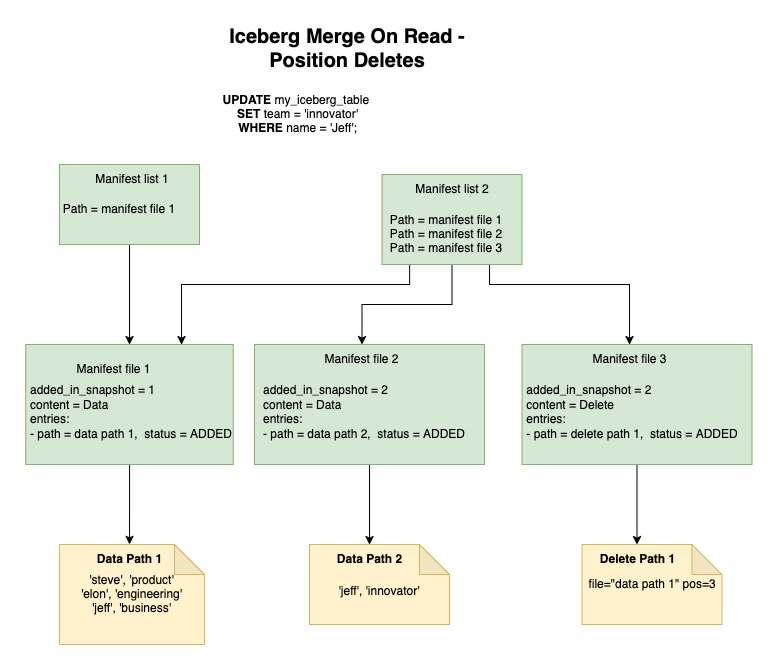

The diagram above was exported from draw.io. Its source (the exported page's mxGraphModel, read from the mxfile embedded in the PNG):
<mxGraphModel dx="1026" dy="570" grid="1" gridSize="10" guides="1" tooltips="1" connect="1" arrows="1" fold="1" page="1" pageScale="1" pageWidth="850" pageHeight="1100" math="0" shadow="0">
  <root>
    <mxCell id="0" />
    <mxCell id="1" parent="0" />
    <mxCell id="ToAR3qz5pjNDpvwWLq3U-1" value="'steve', 'product'&lt;br&gt;'elon', 'engineering'&lt;br&gt;'jeff', 'business'" style="shape=note;whiteSpace=wrap;html=1;backgroundOutline=1;darkOpacity=0.05;fillColor=#fff2cc;strokeColor=#d6b656;" vertex="1" parent="1">
      <mxGeometry x="370" y="980" width="145" height="100" as="geometry" />
    </mxCell>
    <mxCell id="ToAR3qz5pjNDpvwWLq3U-5" value="&lt;br&gt;'jeff', 'innovator'" style="shape=note;whiteSpace=wrap;html=1;backgroundOutline=1;darkOpacity=0.05;fillColor=#fff2cc;strokeColor=#d6b656;" vertex="1" parent="1">
      <mxGeometry x="620" y="980" width="140" height="80" as="geometry" />
    </mxCell>
    <mxCell id="ToAR3qz5pjNDpvwWLq3U-10" value="file=&quot;data path 1&quot; pos=3" style="shape=note;whiteSpace=wrap;html=1;backgroundOutline=1;darkOpacity=0.05;fillColor=#fff2cc;strokeColor=#d6b656;" vertex="1" parent="1">
      <mxGeometry x="892.5" y="980" width="140" height="80" as="geometry" />
    </mxCell>
    <mxCell id="4aDk_YSaFG6NCofiEymd-1" value="Data Path 1" style="text;html=1;align=center;verticalAlign=middle;resizable=0;points=[];autosize=1;strokeColor=none;fillColor=none;fontStyle=1" vertex="1" parent="1">
      <mxGeometry x="395" y="980" width="90" height="30" as="geometry" />
    </mxCell>
    <mxCell id="4aDk_YSaFG6NCofiEymd-2" value="Data Path 2" style="text;html=1;align=center;verticalAlign=middle;resizable=0;points=[];autosize=1;strokeColor=none;fillColor=none;fontStyle=1" vertex="1" parent="1">
      <mxGeometry x="635" y="980" width="90" height="30" as="geometry" />
    </mxCell>
    <mxCell id="4aDk_YSaFG6NCofiEymd-3" value="Delete Path 1" style="text;html=1;align=center;verticalAlign=middle;resizable=0;points=[];autosize=1;strokeColor=none;fillColor=none;fontStyle=1" vertex="1" parent="1">
      <mxGeometry x="897.5" y="980" width="100" height="30" as="geometry" />
    </mxCell>
    <mxCell id="ANe93Snbat9wOp2QllkU-10" value="" style="edgeStyle=orthogonalEdgeStyle;rounded=0;orthogonalLoop=1;jettySize=auto;html=1;" edge="1" parent="1" source="ANe93Snbat9wOp2QllkU-1" target="4aDk_YSaFG6NCofiEymd-1">
      <mxGeometry relative="1" as="geometry" />
    </mxCell>
    <mxCell id="ANe93Snbat9wOp2QllkU-1" value="" style="rounded=0;whiteSpace=wrap;html=1;fillColor=#d5e8d4;strokeColor=#82b366;" vertex="1" parent="1">
      <mxGeometry x="336.25" y="780" width="207.5" height="120" as="geometry" />
    </mxCell>
    <mxCell id="ANe93Snbat9wOp2QllkU-11" value="" style="edgeStyle=orthogonalEdgeStyle;rounded=0;orthogonalLoop=1;jettySize=auto;html=1;" edge="1" parent="1" source="ANe93Snbat9wOp2QllkU-2" target="4aDk_YSaFG6NCofiEymd-2">
      <mxGeometry relative="1" as="geometry" />
    </mxCell>
    <mxCell id="ANe93Snbat9wOp2QllkU-2" value="" style="rounded=0;whiteSpace=wrap;html=1;fillColor=#d5e8d4;strokeColor=#82b366;" vertex="1" parent="1">
      <mxGeometry x="565" y="780" width="230" height="120" as="geometry" />
    </mxCell>
    <mxCell id="ANe93Snbat9wOp2QllkU-3" value="Manifest file 1" style="text;html=1;align=center;verticalAlign=middle;whiteSpace=wrap;rounded=0;" vertex="1" parent="1">
      <mxGeometry x="381.87" y="790" width="85" height="30" as="geometry" />
    </mxCell>
    <mxCell id="ANe93Snbat9wOp2QllkU-4" value="Manifest file 2" style="text;html=1;align=center;verticalAlign=middle;whiteSpace=wrap;rounded=0;" vertex="1" parent="1">
      <mxGeometry x="630" y="780" width="85" height="30" as="geometry" />
    </mxCell>
    <mxCell id="ANe93Snbat9wOp2QllkU-5" value="&lt;div align=&quot;left&quot;&gt;added_in_snapshot = 1&lt;br&gt;content = Data&lt;br&gt;&lt;/div&gt;&lt;div align=&quot;left&quot;&gt;entries:&lt;/div&gt;&lt;div align=&quot;left&quot;&gt;- path = data path 1,&amp;nbsp; status = ADDED&lt;br&gt;&lt;/div&gt;" style="text;html=1;align=center;verticalAlign=middle;whiteSpace=wrap;rounded=0;" vertex="1" parent="1">
      <mxGeometry x="340" y="810" width="203.75" height="75" as="geometry" />
    </mxCell>
    <mxCell id="ANe93Snbat9wOp2QllkU-6" value="&lt;div align=&quot;left&quot;&gt;added_in_snapshot = 2&lt;br&gt;content = Data&lt;br&gt;&lt;/div&gt;&lt;div align=&quot;left&quot;&gt;entries:&lt;/div&gt;&lt;div align=&quot;left&quot;&gt;- path = data path 2,&amp;nbsp; status = ADDED&lt;/div&gt;" style="text;html=1;align=center;verticalAlign=middle;whiteSpace=wrap;rounded=0;" vertex="1" parent="1">
      <mxGeometry x="565" y="810" width="220" height="75" as="geometry" />
    </mxCell>
    <mxCell id="ANe93Snbat9wOp2QllkU-7" value="&lt;font style=&quot;font-size: 20px;&quot;&gt;Iceberg Merge On Read - Position Deletes&lt;/font&gt;" style="text;html=1;align=center;verticalAlign=middle;whiteSpace=wrap;rounded=0;fontStyle=1" vertex="1" parent="1">
      <mxGeometry x="507.5" y="470" width="300" height="30" as="geometry" />
    </mxCell>
    <mxCell id="ANe93Snbat9wOp2QllkU-8" value="&lt;b&gt;UPDATE &lt;/b&gt;my_iceberg_table&lt;b&gt;&amp;nbsp;&lt;br&gt;SET &lt;/b&gt;team = 'innovator'&lt;b&gt; &lt;br&gt;WHERE&lt;/b&gt; name = 'Jeff';" style="text;html=1;align=center;verticalAlign=middle;resizable=0;points=[];autosize=1;strokeColor=none;fillColor=none;fontStyle=0" vertex="1" parent="1">
      <mxGeometry x="522.5" y="520" width="170" height="60" as="geometry" />
    </mxCell>
    <mxCell id="ANe93Snbat9wOp2QllkU-17" value="" style="edgeStyle=orthogonalEdgeStyle;rounded=0;orthogonalLoop=1;jettySize=auto;html=1;" edge="1" parent="1" source="ANe93Snbat9wOp2QllkU-13" target="4aDk_YSaFG6NCofiEymd-3">
      <mxGeometry relative="1" as="geometry" />
    </mxCell>
    <mxCell id="ANe93Snbat9wOp2QllkU-13" value="" style="rounded=0;whiteSpace=wrap;html=1;fillColor=#d5e8d4;strokeColor=#82b366;" vertex="1" parent="1">
      <mxGeometry x="832.5" y="780" width="230" height="120" as="geometry" />
    </mxCell>
    <mxCell id="ANe93Snbat9wOp2QllkU-14" value="Manifest file 3" style="text;html=1;align=center;verticalAlign=middle;whiteSpace=wrap;rounded=0;" vertex="1" parent="1">
      <mxGeometry x="897.5" y="780" width="85" height="30" as="geometry" />
    </mxCell>
    <mxCell id="ANe93Snbat9wOp2QllkU-15" value="&lt;div align=&quot;left&quot;&gt;added_in_snapshot = 2&lt;br&gt;content = Delete&lt;br&gt;&lt;/div&gt;&lt;div align=&quot;left&quot;&gt;entries:&lt;/div&gt;&lt;div align=&quot;left&quot;&gt;- path = delete path 1,&amp;nbsp; status = ADDED&lt;/div&gt;" style="text;html=1;align=center;verticalAlign=middle;whiteSpace=wrap;rounded=0;" vertex="1" parent="1">
      <mxGeometry x="832.5" y="810" width="220" height="75" as="geometry" />
    </mxCell>
    <mxCell id="n4RkqsCGPnju0ch1tBXl-5" style="edgeStyle=orthogonalEdgeStyle;rounded=0;orthogonalLoop=1;jettySize=auto;html=1;entryX=0.5;entryY=0;entryDx=0;entryDy=0;" edge="1" parent="1" source="n4RkqsCGPnju0ch1tBXl-1" target="ANe93Snbat9wOp2QllkU-1">
      <mxGeometry relative="1" as="geometry" />
    </mxCell>
    <mxCell id="n4RkqsCGPnju0ch1tBXl-1" value="" style="rounded=0;whiteSpace=wrap;html=1;fillColor=#d5e8d4;strokeColor=#82b366;" vertex="1" parent="1">
      <mxGeometry x="370" y="600" width="140" height="80" as="geometry" />
    </mxCell>
    <mxCell id="n4RkqsCGPnju0ch1tBXl-8" style="edgeStyle=orthogonalEdgeStyle;rounded=0;orthogonalLoop=1;jettySize=auto;html=1;entryX=0.5;entryY=0;entryDx=0;entryDy=0;" edge="1" parent="1" source="n4RkqsCGPnju0ch1tBXl-6" target="ANe93Snbat9wOp2QllkU-4">
      <mxGeometry relative="1" as="geometry" />
    </mxCell>
    <mxCell id="n4RkqsCGPnju0ch1tBXl-10" style="edgeStyle=orthogonalEdgeStyle;rounded=0;orthogonalLoop=1;jettySize=auto;html=1;entryX=0.75;entryY=0;entryDx=0;entryDy=0;" edge="1" parent="1" source="n4RkqsCGPnju0ch1tBXl-6" target="ANe93Snbat9wOp2QllkU-1">
      <mxGeometry relative="1" as="geometry">
        <Array as="points">
          <mxPoint x="720" y="720" />
          <mxPoint x="492" y="720" />
        </Array>
      </mxGeometry>
    </mxCell>
    <mxCell id="n4RkqsCGPnju0ch1tBXl-11" style="edgeStyle=orthogonalEdgeStyle;rounded=0;orthogonalLoop=1;jettySize=auto;html=1;entryX=0.5;entryY=0;entryDx=0;entryDy=0;" edge="1" parent="1" source="n4RkqsCGPnju0ch1tBXl-6" target="ANe93Snbat9wOp2QllkU-14">
      <mxGeometry relative="1" as="geometry">
        <Array as="points">
          <mxPoint x="800" y="720" />
          <mxPoint x="940" y="720" />
        </Array>
      </mxGeometry>
    </mxCell>
    <mxCell id="n4RkqsCGPnju0ch1tBXl-6" value="" style="rounded=0;whiteSpace=wrap;html=1;fillColor=#d5e8d4;strokeColor=#82b366;" vertex="1" parent="1">
      <mxGeometry x="692.5" y="610" width="140" height="90" as="geometry" />
    </mxCell>
    <mxCell id="n4RkqsCGPnju0ch1tBXl-12" value="Manifest list 1" style="text;html=1;align=center;verticalAlign=middle;whiteSpace=wrap;rounded=0;" vertex="1" parent="1">
      <mxGeometry x="397.5" y="600" width="90" height="30" as="geometry" />
    </mxCell>
    <mxCell id="n4RkqsCGPnju0ch1tBXl-13" value="Manifest list 2" style="text;html=1;align=center;verticalAlign=middle;whiteSpace=wrap;rounded=0;" vertex="1" parent="1">
      <mxGeometry x="717.5" y="610" width="90" height="30" as="geometry" />
    </mxCell>
    <mxCell id="n4RkqsCGPnju0ch1tBXl-14" value="Path = manifest file 1" style="text;html=1;align=center;verticalAlign=middle;whiteSpace=wrap;rounded=0;" vertex="1" parent="1">
      <mxGeometry x="370" y="630" width="120" height="30" as="geometry" />
    </mxCell>
    <mxCell id="n4RkqsCGPnju0ch1tBXl-15" value="&lt;div&gt;Path = manifest file 1&lt;/div&gt;&lt;div&gt;Path = manifest file 2&lt;/div&gt;&lt;div&gt;Path = manifest file 3&lt;br&gt;&lt;/div&gt;" style="text;html=1;align=center;verticalAlign=middle;whiteSpace=wrap;rounded=0;" vertex="1" parent="1">
      <mxGeometry x="692.5" y="640" width="127.5" height="60" as="geometry" />
    </mxCell>
  </root>
</mxGraphModel>